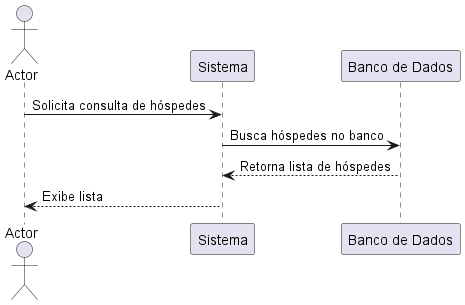

The diagram above was rendered by PlantUML. Its source (embedded in the PNG):
@startuml
actor Actor
participant "Sistema" as Sistema
participant "Banco de Dados" as BD

Actor -> Sistema : Solicita consulta de hóspedes
Sistema -> BD : Busca hóspedes no banco
BD --> Sistema : Retorna lista de hóspedes
Sistema --> Actor : Exibe lista
@enduml